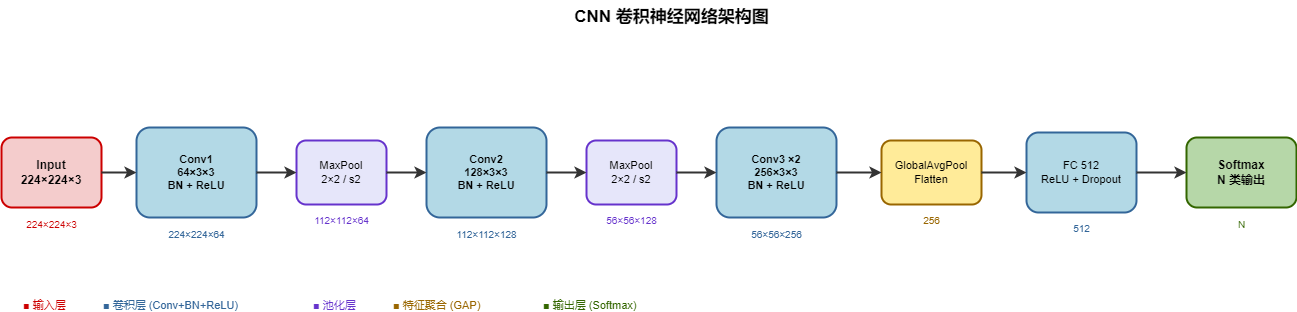

The diagram above was exported from draw.io. Its source (the exported page's mxGraphModel, read from the mxfile embedded in the PNG):
<mxGraphModel dx="1434" dy="836" grid="1" gridSize="10" guides="1" tooltips="1" connect="1" arrows="1" fold="1" page="1" pageScale="1" pageWidth="1400" pageHeight="380" background="#F5F5DC" math="0" shadow="0">
  <root>
    <mxCell id="0" />
    <mxCell id="1" parent="0" />
    <mxCell id="2" value="CNN 卷积神经网络架构图" style="text;html=1;fontSize=17;fontStyle=1;align=center;" parent="1" vertex="1">
      <mxGeometry x="400" y="18" width="600" height="28" as="geometry" />
    </mxCell>
    <mxCell id="3" value="Input&#10;224×224×3" style="rounded=1;whiteSpace=wrap;html=1;fillColor=#F4CCCC;strokeColor=#CC0000;strokeWidth=2;fontSize=12;fontStyle=1;" parent="1" vertex="1">
      <mxGeometry x="30" y="155" width="100" height="70" as="geometry" />
    </mxCell>
    <mxCell id="4" value="Conv1&#10;64×3×3&#10;BN + ReLU" style="rounded=1;whiteSpace=wrap;html=1;fillColor=#B3D9E6;strokeColor=#336699;strokeWidth=2;fontSize=11;fontStyle=1;" parent="1" vertex="1">
      <mxGeometry x="165" y="145" width="120" height="90" as="geometry" />
    </mxCell>
    <mxCell id="5" value="MaxPool&#10;2×2 / s2" style="rounded=1;whiteSpace=wrap;html=1;fillColor=#E6E6FA;strokeColor=#6633CC;strokeWidth=2;fontSize=11;" parent="1" vertex="1">
      <mxGeometry x="325" y="158" width="90" height="64" as="geometry" />
    </mxCell>
    <mxCell id="6" value="Conv2&#10;128×3×3&#10;BN + ReLU" style="rounded=1;whiteSpace=wrap;html=1;fillColor=#B3D9E6;strokeColor=#336699;strokeWidth=2;fontSize=11;fontStyle=1;" parent="1" vertex="1">
      <mxGeometry x="455" y="145" width="120" height="90" as="geometry" />
    </mxCell>
    <mxCell id="7" value="MaxPool&#10;2×2 / s2" style="rounded=1;whiteSpace=wrap;html=1;fillColor=#E6E6FA;strokeColor=#6633CC;strokeWidth=2;fontSize=11;" parent="1" vertex="1">
      <mxGeometry x="615" y="158" width="90" height="64" as="geometry" />
    </mxCell>
    <mxCell id="8" value="Conv3 ×2&#10;256×3×3&#10;BN + ReLU" style="rounded=1;whiteSpace=wrap;html=1;fillColor=#B3D9E6;strokeColor=#336699;strokeWidth=2;fontSize=11;fontStyle=1;" parent="1" vertex="1">
      <mxGeometry x="745" y="145" width="120" height="90" as="geometry" />
    </mxCell>
    <mxCell id="9" value="GlobalAvgPool&#10;Flatten" style="rounded=1;whiteSpace=wrap;html=1;fillColor=#FFEB99;strokeColor=#996600;strokeWidth=2;fontSize=11;" parent="1" vertex="1">
      <mxGeometry x="910" y="158" width="100" height="64" as="geometry" />
    </mxCell>
    <mxCell id="10" value="FC 512&#10;ReLU + Dropout" style="rounded=1;whiteSpace=wrap;html=1;fillColor=#B3D9E6;strokeColor=#336699;strokeWidth=2;fontSize=11;" parent="1" vertex="1">
      <mxGeometry x="1055" y="150" width="110" height="80" as="geometry" />
    </mxCell>
    <mxCell id="11" value="Softmax&#10;N 类输出" style="rounded=1;whiteSpace=wrap;html=1;fillColor=#B6D7A8;strokeColor=#336600;strokeWidth=2;fontSize=12;fontStyle=1;" parent="1" vertex="1">
      <mxGeometry x="1215" y="155" width="110" height="70" as="geometry" />
    </mxCell>
    <mxCell id="12" value="" style="edgeStyle=orthogonalEdgeStyle;html=1;strokeColor=#333333;strokeWidth=2;endArrow=classic;" parent="1" source="3" target="4" edge="1">
      <mxGeometry relative="1" as="geometry" />
    </mxCell>
    <mxCell id="13" value="" style="edgeStyle=orthogonalEdgeStyle;html=1;strokeColor=#333333;strokeWidth=2;endArrow=classic;" parent="1" source="4" target="5" edge="1">
      <mxGeometry relative="1" as="geometry" />
    </mxCell>
    <mxCell id="14" value="" style="edgeStyle=orthogonalEdgeStyle;html=1;strokeColor=#333333;strokeWidth=2;endArrow=classic;" parent="1" source="5" target="6" edge="1">
      <mxGeometry relative="1" as="geometry" />
    </mxCell>
    <mxCell id="15" value="" style="edgeStyle=orthogonalEdgeStyle;html=1;strokeColor=#333333;strokeWidth=2;endArrow=classic;" parent="1" source="6" target="7" edge="1">
      <mxGeometry relative="1" as="geometry" />
    </mxCell>
    <mxCell id="16" value="" style="edgeStyle=orthogonalEdgeStyle;html=1;strokeColor=#333333;strokeWidth=2;endArrow=classic;" parent="1" source="7" target="8" edge="1">
      <mxGeometry relative="1" as="geometry" />
    </mxCell>
    <mxCell id="17" value="" style="edgeStyle=orthogonalEdgeStyle;html=1;strokeColor=#333333;strokeWidth=2;endArrow=classic;" parent="1" source="8" target="9" edge="1">
      <mxGeometry relative="1" as="geometry" />
    </mxCell>
    <mxCell id="18" value="" style="edgeStyle=orthogonalEdgeStyle;html=1;strokeColor=#333333;strokeWidth=2;endArrow=classic;" parent="1" source="9" target="10" edge="1">
      <mxGeometry relative="1" as="geometry" />
    </mxCell>
    <mxCell id="19" value="" style="edgeStyle=orthogonalEdgeStyle;html=1;strokeColor=#333333;strokeWidth=2;endArrow=classic;" parent="1" source="10" target="11" edge="1">
      <mxGeometry relative="1" as="geometry" />
    </mxCell>
    <mxCell id="20" value="224×224×3" style="text;html=1;fontSize=10;align=center;fontColor=#CC0000;" parent="1" vertex="1">
      <mxGeometry x="30" y="230" width="100" height="16" as="geometry" />
    </mxCell>
    <mxCell id="21" value="224×224×64" style="text;html=1;fontSize=10;align=center;fontColor=#336699;" parent="1" vertex="1">
      <mxGeometry x="165" y="240" width="120" height="16" as="geometry" />
    </mxCell>
    <mxCell id="22" value="112×112×64" style="text;html=1;fontSize=10;align=center;fontColor=#6633CC;" parent="1" vertex="1">
      <mxGeometry x="325" y="226" width="90" height="16" as="geometry" />
    </mxCell>
    <mxCell id="23" value="112×112×128" style="text;html=1;fontSize=10;align=center;fontColor=#336699;" parent="1" vertex="1">
      <mxGeometry x="455" y="240" width="120" height="16" as="geometry" />
    </mxCell>
    <mxCell id="24" value="56×56×128" style="text;html=1;fontSize=10;align=center;fontColor=#6633CC;" parent="1" vertex="1">
      <mxGeometry x="615" y="226" width="90" height="16" as="geometry" />
    </mxCell>
    <mxCell id="25" value="56×56×256" style="text;html=1;fontSize=10;align=center;fontColor=#336699;" parent="1" vertex="1">
      <mxGeometry x="745" y="240" width="120" height="16" as="geometry" />
    </mxCell>
    <mxCell id="26" value="256" style="text;html=1;fontSize=10;align=center;fontColor=#996600;" parent="1" vertex="1">
      <mxGeometry x="910" y="226" width="100" height="16" as="geometry" />
    </mxCell>
    <mxCell id="27" value="512" style="text;html=1;fontSize=10;align=center;fontColor=#336699;" parent="1" vertex="1">
      <mxGeometry x="1055" y="234" width="110" height="16" as="geometry" />
    </mxCell>
    <mxCell id="28" value="N" style="text;html=1;fontSize=10;align=center;fontColor=#336600;" parent="1" vertex="1">
      <mxGeometry x="1215" y="230" width="110" height="16" as="geometry" />
    </mxCell>
    <mxCell id="29" value="■ 输入层" style="text;html=1;fontSize=11;fontColor=#CC0000;align=left;" parent="1" vertex="1">
      <mxGeometry x="50" y="310" width="70" height="20" as="geometry" />
    </mxCell>
    <mxCell id="30" value="■ 卷积层 (Conv+BN+ReLU)" style="text;html=1;fontSize=11;fontColor=#336699;align=left;" parent="1" vertex="1">
      <mxGeometry x="130" y="310" width="200" height="20" as="geometry" />
    </mxCell>
    <mxCell id="31" value="■ 池化层" style="text;html=1;fontSize=11;fontColor=#6633CC;align=left;" parent="1" vertex="1">
      <mxGeometry x="340" y="310" width="70" height="20" as="geometry" />
    </mxCell>
    <mxCell id="32" value="■ 特征聚合 (GAP)" style="text;html=1;fontSize=11;fontColor=#996600;align=left;" parent="1" vertex="1">
      <mxGeometry x="420" y="310" width="140" height="20" as="geometry" />
    </mxCell>
    <mxCell id="33" value="■ 输出层 (Softmax)" style="text;html=1;fontSize=11;fontColor=#336600;align=left;" parent="1" vertex="1">
      <mxGeometry x="570" y="310" width="150" height="20" as="geometry" />
    </mxCell>
  </root>
</mxGraphModel>